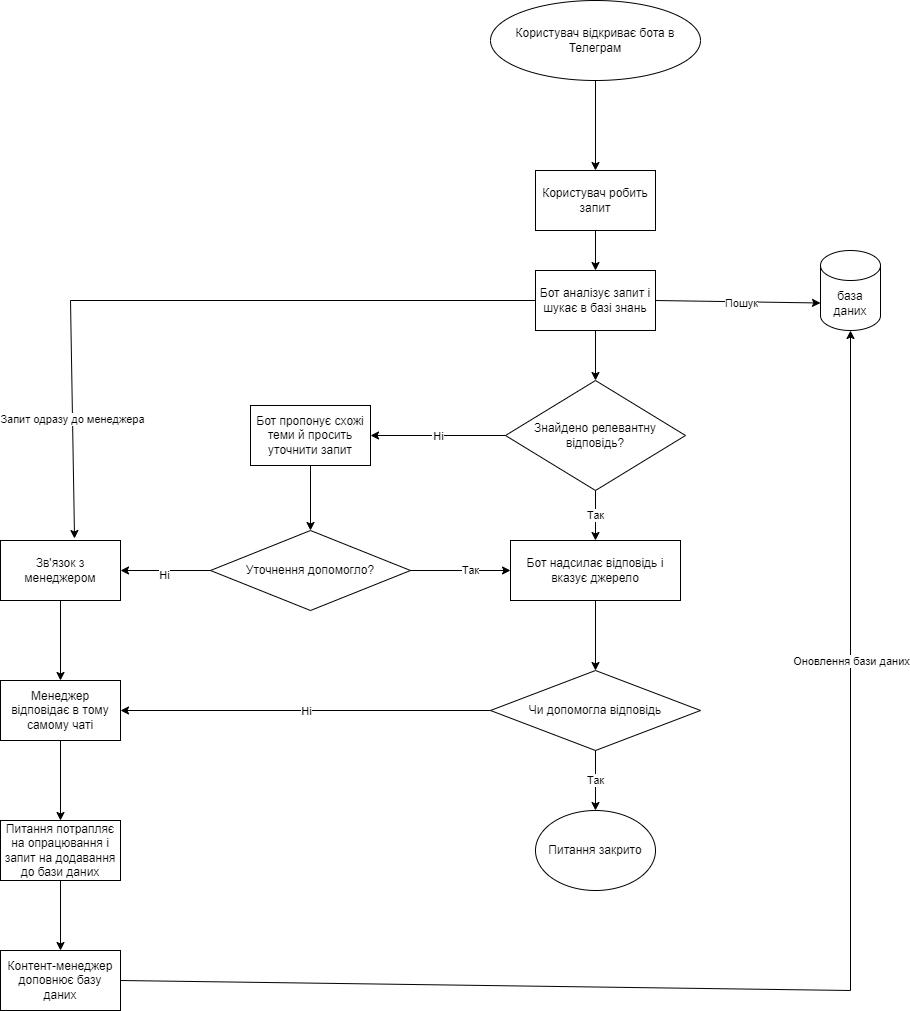

The diagram above was exported from draw.io. Its source (the exported page's mxGraphModel, read from the mxfile embedded in the PNG):
<mxGraphModel dx="2279" dy="653" grid="1" gridSize="10" guides="1" tooltips="1" connect="1" arrows="1" fold="1" page="1" pageScale="1" pageWidth="850" pageHeight="1100" math="0" shadow="0">
  <root>
    <mxCell id="0" />
    <mxCell id="1" parent="0" />
    <mxCell id="2" value="Користувач відкриває бота в Телеграм" style="ellipse;whiteSpace=wrap;html=1;" parent="1" vertex="1">
      <mxGeometry x="320" y="30" width="210" height="80" as="geometry" />
    </mxCell>
    <mxCell id="4" value="" style="endArrow=classic;html=1;rounded=0;exitX=0.5;exitY=1;exitDx=0;exitDy=0;" parent="1" source="2" edge="1">
      <mxGeometry width="50" height="50" relative="1" as="geometry">
        <mxPoint x="670" y="580" as="sourcePoint" />
        <mxPoint x="425" y="200" as="targetPoint" />
      </mxGeometry>
    </mxCell>
    <mxCell id="5" value="Користувач робить запит" style="rounded=0;whiteSpace=wrap;html=1;" parent="1" vertex="1">
      <mxGeometry x="365" y="200" width="120" height="60" as="geometry" />
    </mxCell>
    <mxCell id="6" value="Бот аналізує запит і шукає в базі знань" style="rounded=0;whiteSpace=wrap;html=1;" parent="1" vertex="1">
      <mxGeometry x="365" y="300" width="120" height="60" as="geometry" />
    </mxCell>
    <mxCell id="7" value="" style="endArrow=classic;html=1;rounded=0;exitX=0.5;exitY=1;exitDx=0;exitDy=0;entryX=0.5;entryY=0;entryDx=0;entryDy=0;" parent="1" source="5" target="6" edge="1">
      <mxGeometry width="50" height="50" relative="1" as="geometry">
        <mxPoint x="670" y="580" as="sourcePoint" />
        <mxPoint x="720" y="530" as="targetPoint" />
      </mxGeometry>
    </mxCell>
    <mxCell id="8" value="база даних" style="shape=cylinder3;whiteSpace=wrap;html=1;boundedLbl=1;backgroundOutline=1;size=15;" parent="1" vertex="1">
      <mxGeometry x="650" y="280" width="60" height="80" as="geometry" />
    </mxCell>
    <mxCell id="10" value="" style="endArrow=classic;html=1;rounded=0;exitX=1;exitY=0.5;exitDx=0;exitDy=0;entryX=0;entryY=0;entryDx=0;entryDy=52.5;entryPerimeter=0;" parent="1" source="6" target="8" edge="1">
      <mxGeometry relative="1" as="geometry">
        <mxPoint x="650" y="550" as="sourcePoint" />
        <mxPoint x="750" y="550" as="targetPoint" />
      </mxGeometry>
    </mxCell>
    <mxCell id="11" value="Label" style="edgeLabel;resizable=0;html=1;align=center;verticalAlign=middle;" parent="10" connectable="0" vertex="1">
      <mxGeometry relative="1" as="geometry" />
    </mxCell>
    <mxCell id="12" value="Пошук" style="edgeLabel;html=1;align=center;verticalAlign=middle;resizable=0;points=[];" parent="10" connectable="0" vertex="1">
      <mxGeometry x="0.0426" y="-1" relative="1" as="geometry">
        <mxPoint as="offset" />
      </mxGeometry>
    </mxCell>
    <mxCell id="13" value="Знайдено релевантну відповідь?" style="rhombus;whiteSpace=wrap;html=1;" parent="1" vertex="1">
      <mxGeometry x="335" y="410" width="180" height="110" as="geometry" />
    </mxCell>
    <mxCell id="14" value="" style="endArrow=classic;html=1;rounded=0;exitX=0.5;exitY=1;exitDx=0;exitDy=0;entryX=0.5;entryY=0;entryDx=0;entryDy=0;" parent="1" source="6" target="13" edge="1">
      <mxGeometry width="50" height="50" relative="1" as="geometry">
        <mxPoint x="670" y="580" as="sourcePoint" />
        <mxPoint x="720" y="530" as="targetPoint" />
      </mxGeometry>
    </mxCell>
    <mxCell id="15" value="Ні" style="endArrow=classic;html=1;rounded=0;exitX=0;exitY=0.5;exitDx=0;exitDy=0;" parent="1" source="13" edge="1">
      <mxGeometry relative="1" as="geometry">
        <mxPoint x="650" y="550" as="sourcePoint" />
        <mxPoint x="200" y="465" as="targetPoint" />
      </mxGeometry>
    </mxCell>
    <mxCell id="16" value="Ні" style="edgeLabel;resizable=0;html=1;align=center;verticalAlign=middle;" parent="15" connectable="0" vertex="1">
      <mxGeometry relative="1" as="geometry" />
    </mxCell>
    <mxCell id="17" value="Бот пропонує схожі теми й просить уточнити запит" style="rounded=0;whiteSpace=wrap;html=1;" parent="1" vertex="1">
      <mxGeometry x="80" y="435" width="120" height="60" as="geometry" />
    </mxCell>
    <mxCell id="18" value="" style="endArrow=classic;html=1;rounded=0;exitX=0.5;exitY=1;exitDx=0;exitDy=0;" parent="1" source="17" edge="1">
      <mxGeometry width="50" height="50" relative="1" as="geometry">
        <mxPoint x="670" y="580" as="sourcePoint" />
        <mxPoint x="140" y="560" as="targetPoint" />
      </mxGeometry>
    </mxCell>
    <mxCell id="20" value="Уточнення допомогло?" style="rhombus;whiteSpace=wrap;html=1;" parent="1" vertex="1">
      <mxGeometry x="40" y="560" width="200" height="80" as="geometry" />
    </mxCell>
    <mxCell id="21" value="Зв'язок з менеджером" style="rounded=0;whiteSpace=wrap;html=1;" parent="1" vertex="1">
      <mxGeometry x="-170" y="570" width="120" height="60" as="geometry" />
    </mxCell>
    <mxCell id="22" value="" style="endArrow=classic;html=1;rounded=0;exitX=0;exitY=0.5;exitDx=0;exitDy=0;entryX=1;entryY=0.5;entryDx=0;entryDy=0;" parent="1" source="20" target="21" edge="1">
      <mxGeometry relative="1" as="geometry">
        <mxPoint x="240" y="500" as="sourcePoint" />
        <mxPoint x="340" y="500" as="targetPoint" />
      </mxGeometry>
    </mxCell>
    <mxCell id="24" value="Ні" style="edgeLabel;html=1;align=center;verticalAlign=middle;resizable=0;points=[];" parent="22" connectable="0" vertex="1">
      <mxGeometry x="0.0444" y="4" relative="1" as="geometry">
        <mxPoint as="offset" />
      </mxGeometry>
    </mxCell>
    <mxCell id="26" value="" style="endArrow=classic;html=1;rounded=0;exitX=1;exitY=0.5;exitDx=0;exitDy=0;" parent="1" source="20" edge="1">
      <mxGeometry relative="1" as="geometry">
        <mxPoint x="240" y="500" as="sourcePoint" />
        <mxPoint x="340" y="600" as="targetPoint" />
      </mxGeometry>
    </mxCell>
    <mxCell id="28" value="Так" style="edgeLabel;html=1;align=center;verticalAlign=middle;resizable=0;points=[];" parent="26" connectable="0" vertex="1">
      <mxGeometry x="0.18" y="1" relative="1" as="geometry">
        <mxPoint as="offset" />
      </mxGeometry>
    </mxCell>
    <mxCell id="29" value="Бот надсилає відповідь і вказує джерело" style="rounded=0;whiteSpace=wrap;html=1;" parent="1" vertex="1">
      <mxGeometry x="340" y="570" width="170" height="60" as="geometry" />
    </mxCell>
    <mxCell id="30" value="Так" style="endArrow=classic;html=1;rounded=0;exitX=0.5;exitY=1;exitDx=0;exitDy=0;" parent="1" source="13" target="29" edge="1">
      <mxGeometry relative="1" as="geometry">
        <mxPoint x="240" y="500" as="sourcePoint" />
        <mxPoint x="425" y="560" as="targetPoint" />
      </mxGeometry>
    </mxCell>
    <mxCell id="32" value="Чи допомогла відповідь" style="rhombus;whiteSpace=wrap;html=1;" parent="1" vertex="1">
      <mxGeometry x="320" y="700" width="210" height="80" as="geometry" />
    </mxCell>
    <mxCell id="33" value="" style="endArrow=classic;html=1;rounded=0;exitX=0.5;exitY=1;exitDx=0;exitDy=0;entryX=0.5;entryY=0;entryDx=0;entryDy=0;" parent="1" source="29" target="32" edge="1">
      <mxGeometry width="50" height="50" relative="1" as="geometry">
        <mxPoint x="260" y="530" as="sourcePoint" />
        <mxPoint x="310" y="480" as="targetPoint" />
      </mxGeometry>
    </mxCell>
    <mxCell id="34" value="Менеджер відповідає в тому самому чаті" style="rounded=0;whiteSpace=wrap;html=1;" parent="1" vertex="1">
      <mxGeometry x="-170" y="710" width="120" height="60" as="geometry" />
    </mxCell>
    <mxCell id="35" value="" style="endArrow=classic;html=1;rounded=0;exitX=0.5;exitY=1;exitDx=0;exitDy=0;entryX=0.5;entryY=0;entryDx=0;entryDy=0;" parent="1" source="21" target="34" edge="1">
      <mxGeometry width="50" height="50" relative="1" as="geometry">
        <mxPoint x="260" y="530" as="sourcePoint" />
        <mxPoint x="310" y="480" as="targetPoint" />
      </mxGeometry>
    </mxCell>
    <mxCell id="36" value="" style="endArrow=classic;html=1;rounded=0;exitX=0;exitY=0.5;exitDx=0;exitDy=0;entryX=1;entryY=0.5;entryDx=0;entryDy=0;" parent="1" source="32" target="34" edge="1">
      <mxGeometry relative="1" as="geometry">
        <mxPoint x="240" y="500" as="sourcePoint" />
        <mxPoint x="340" y="500" as="targetPoint" />
      </mxGeometry>
    </mxCell>
    <mxCell id="37" value="Ні" style="edgeLabel;resizable=0;html=1;align=center;verticalAlign=middle;" parent="36" connectable="0" vertex="1">
      <mxGeometry relative="1" as="geometry" />
    </mxCell>
    <mxCell id="38" value="Питання закрито" style="ellipse;whiteSpace=wrap;html=1;" parent="1" vertex="1">
      <mxGeometry x="365" y="840" width="120" height="80" as="geometry" />
    </mxCell>
    <mxCell id="39" value="Так" style="endArrow=classic;html=1;rounded=0;exitX=0.5;exitY=1;exitDx=0;exitDy=0;entryX=0.5;entryY=0;entryDx=0;entryDy=0;" parent="1" source="32" target="38" edge="1">
      <mxGeometry relative="1" as="geometry">
        <mxPoint x="240" y="500" as="sourcePoint" />
        <mxPoint x="340" y="500" as="targetPoint" />
      </mxGeometry>
    </mxCell>
    <mxCell id="41" value="Питання потрапляє на опрацювання і запит на додавання до бази даних" style="rounded=0;whiteSpace=wrap;html=1;" parent="1" vertex="1">
      <mxGeometry x="-170" y="850" width="120" height="60" as="geometry" />
    </mxCell>
    <mxCell id="42" value="Контент-менеджер доповнює базу даних" style="rounded=0;whiteSpace=wrap;html=1;" parent="1" vertex="1">
      <mxGeometry x="-170" y="980" width="120" height="60" as="geometry" />
    </mxCell>
    <mxCell id="43" value="" style="endArrow=classic;html=1;rounded=0;exitX=0.5;exitY=1;exitDx=0;exitDy=0;entryX=0.5;entryY=0;entryDx=0;entryDy=0;" parent="1" source="34" target="41" edge="1">
      <mxGeometry width="50" height="50" relative="1" as="geometry">
        <mxPoint x="260" y="530" as="sourcePoint" />
        <mxPoint x="310" y="480" as="targetPoint" />
      </mxGeometry>
    </mxCell>
    <mxCell id="44" value="" style="endArrow=classic;html=1;rounded=0;exitX=0.5;exitY=1;exitDx=0;exitDy=0;entryX=0.5;entryY=0;entryDx=0;entryDy=0;" parent="1" source="41" target="42" edge="1">
      <mxGeometry width="50" height="50" relative="1" as="geometry">
        <mxPoint x="260" y="530" as="sourcePoint" />
        <mxPoint x="310" y="480" as="targetPoint" />
      </mxGeometry>
    </mxCell>
    <mxCell id="45" value="" style="endArrow=none;html=1;rounded=0;exitX=1;exitY=0.5;exitDx=0;exitDy=0;" parent="1" source="42" edge="1">
      <mxGeometry width="50" height="50" relative="1" as="geometry">
        <mxPoint x="260" y="530" as="sourcePoint" />
        <mxPoint x="680" y="1020" as="targetPoint" />
      </mxGeometry>
    </mxCell>
    <mxCell id="46" value="" style="endArrow=classic;html=1;rounded=0;entryX=0.5;entryY=1;entryDx=0;entryDy=0;entryPerimeter=0;" parent="1" target="8" edge="1">
      <mxGeometry relative="1" as="geometry">
        <mxPoint x="680" y="1020" as="sourcePoint" />
        <mxPoint x="340" y="500" as="targetPoint" />
      </mxGeometry>
    </mxCell>
    <mxCell id="47" value="Оновлення бази даних" style="edgeLabel;resizable=0;html=1;align=center;verticalAlign=middle;" parent="46" connectable="0" vertex="1">
      <mxGeometry relative="1" as="geometry" />
    </mxCell>
    <mxCell id="48" value="" style="endArrow=none;html=1;rounded=0;entryX=0;entryY=0.5;entryDx=0;entryDy=0;" edge="1" parent="1" target="6">
      <mxGeometry width="50" height="50" relative="1" as="geometry">
        <mxPoint x="-100" y="330" as="sourcePoint" />
        <mxPoint x="-100" y="510" as="targetPoint" />
      </mxGeometry>
    </mxCell>
    <mxCell id="49" value="Запит одразу до менеджера" style="endArrow=classic;html=1;rounded=0;entryX=0.617;entryY=-0.033;entryDx=0;entryDy=0;entryPerimeter=0;" edge="1" parent="1" target="21">
      <mxGeometry relative="1" as="geometry">
        <mxPoint x="-100" y="330" as="sourcePoint" />
        <mxPoint x="-80" y="540" as="targetPoint" />
      </mxGeometry>
    </mxCell>
  </root>
</mxGraphModel>